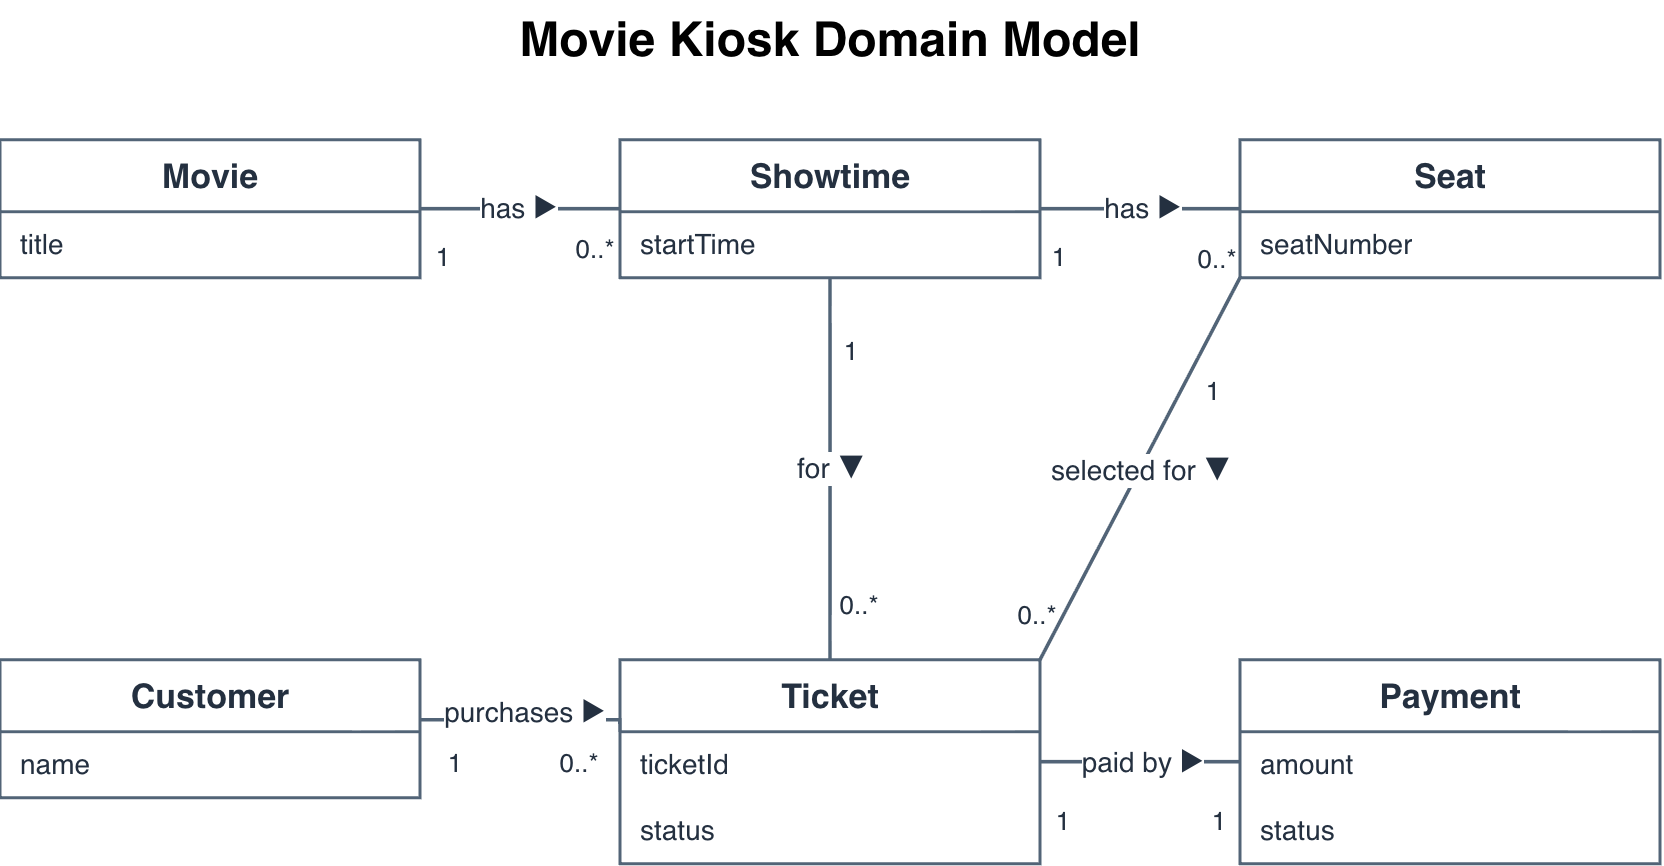

The diagram above was exported from draw.io. Its source (the exported page's mxGraphModel, read from the mxfile embedded in the PNG):
<mxGraphModel dx="1099" dy="652" grid="1" gridSize="10" guides="1" tooltips="1" connect="1" arrows="1" fold="1" page="1" pageScale="1" pageWidth="1380" pageHeight="1520" math="0" shadow="0">
  <root>
    <mxCell id="0" />
    <mxCell id="1" parent="0" />
    <mxCell id="title" parent="1" style="text;html=1;align=center;verticalAlign=middle;whiteSpace=wrap;fontStyle=1;fontSize=24;" value="Movie Kiosk Domain Model" vertex="1">
      <mxGeometry height="40" width="390" x="260" y="10" as="geometry" />
    </mxCell>
    <mxCell id="Movie" parent="1" style="swimlane;fontStyle=1;fontSize=17;fontColor=#243040;childLayout=stackLayout;horizontal=1;startSize=36;fillColor=#FFFFFF;strokeColor=#526477;strokeWidth=1.5;horizontalStack=0;resizeParent=1;resizeParentMax=0;resizeLast=0;collapsible=0;whiteSpace=wrap;html=1;" value="Movie" vertex="1">
      <mxGeometry height="69" width="210" x="40" y="80" as="geometry" />
    </mxCell>
    <mxCell id="Movie-a0" parent="Movie" style="text;strokeColor=none;fillColor=none;align=left;verticalAlign=middle;spacingLeft=8;overflow=hidden;rotatable=0;whiteSpace=wrap;html=1;fontSize=14;fontColor=#243040;" value="title" vertex="1">
      <mxGeometry height="33" width="210" y="36" as="geometry" />
    </mxCell>
    <mxCell id="Showtime" parent="1" style="swimlane;fontStyle=1;fontSize=17;fontColor=#243040;childLayout=stackLayout;horizontal=1;startSize=36;fillColor=#FFFFFF;strokeColor=#526477;strokeWidth=1.5;horizontalStack=0;resizeParent=1;resizeParentMax=0;resizeLast=0;collapsible=0;whiteSpace=wrap;html=1;" value="Showtime" vertex="1">
      <mxGeometry height="69" width="210" x="350" y="80" as="geometry" />
    </mxCell>
    <mxCell id="Showtime-a0" parent="Showtime" style="text;strokeColor=none;fillColor=none;align=left;verticalAlign=middle;spacingLeft=8;overflow=hidden;rotatable=0;whiteSpace=wrap;html=1;fontSize=14;fontColor=#243040;" value="startTime" vertex="1">
      <mxGeometry height="33" width="210" y="36" as="geometry" />
    </mxCell>
    <mxCell id="Seat" parent="1" style="swimlane;fontStyle=1;fontSize=17;fontColor=#243040;childLayout=stackLayout;horizontal=1;startSize=36;fillColor=#FFFFFF;strokeColor=#526477;strokeWidth=1.5;horizontalStack=0;resizeParent=1;resizeParentMax=0;resizeLast=0;collapsible=0;whiteSpace=wrap;html=1;" value="Seat" vertex="1">
      <mxGeometry height="69" width="210" x="660" y="80" as="geometry" />
    </mxCell>
    <mxCell id="Seat-a0" parent="Seat" style="text;strokeColor=none;fillColor=none;align=left;verticalAlign=middle;spacingLeft=8;overflow=hidden;rotatable=0;whiteSpace=wrap;html=1;fontSize=14;fontColor=#243040;" value="seatNumber" vertex="1">
      <mxGeometry height="33" width="210" y="36" as="geometry" />
    </mxCell>
    <mxCell id="Customer" parent="1" style="swimlane;fontStyle=1;fontSize=17;fontColor=#243040;childLayout=stackLayout;horizontal=1;startSize=36;fillColor=#FFFFFF;strokeColor=#526477;strokeWidth=1.5;horizontalStack=0;resizeParent=1;resizeParentMax=0;resizeLast=0;collapsible=0;whiteSpace=wrap;html=1;" value="Customer" vertex="1">
      <mxGeometry height="69" width="210" x="40" y="340" as="geometry" />
    </mxCell>
    <mxCell id="Customer-a0" parent="Customer" style="text;strokeColor=none;fillColor=none;align=left;verticalAlign=middle;spacingLeft=8;overflow=hidden;rotatable=0;whiteSpace=wrap;html=1;fontSize=14;fontColor=#243040;" value="name" vertex="1">
      <mxGeometry height="33" width="210" y="36" as="geometry" />
    </mxCell>
    <mxCell id="Ticket" parent="1" style="swimlane;fontStyle=1;fontSize=17;fontColor=#243040;childLayout=stackLayout;horizontal=1;startSize=36;fillColor=#FFFFFF;strokeColor=#526477;strokeWidth=1.5;horizontalStack=0;resizeParent=1;resizeParentMax=0;resizeLast=0;collapsible=0;whiteSpace=wrap;html=1;" value="Ticket" vertex="1">
      <mxGeometry height="102" width="210" x="350" y="340" as="geometry" />
    </mxCell>
    <mxCell id="Ticket-a0" parent="Ticket" style="text;strokeColor=none;fillColor=none;align=left;verticalAlign=middle;spacingLeft=8;overflow=hidden;rotatable=0;whiteSpace=wrap;html=1;fontSize=14;fontColor=#243040;" value="ticketId" vertex="1">
      <mxGeometry height="33" width="210" y="36" as="geometry" />
    </mxCell>
    <mxCell id="Ticket-a1" parent="Ticket" style="text;strokeColor=none;fillColor=none;align=left;verticalAlign=middle;spacingLeft=8;overflow=hidden;rotatable=0;whiteSpace=wrap;html=1;fontSize=14;fontColor=#243040;" value="status" vertex="1">
      <mxGeometry height="33" width="210" y="69" as="geometry" />
    </mxCell>
    <mxCell id="Payment" parent="1" style="swimlane;fontStyle=1;fontSize=17;fontColor=#243040;childLayout=stackLayout;horizontal=1;startSize=36;fillColor=#FFFFFF;strokeColor=#526477;strokeWidth=1.5;horizontalStack=0;resizeParent=1;resizeParentMax=0;resizeLast=0;collapsible=0;whiteSpace=wrap;html=1;" value="Payment" vertex="1">
      <mxGeometry height="102" width="210" x="660" y="340" as="geometry" />
    </mxCell>
    <mxCell id="Payment-a0" parent="Payment" style="text;strokeColor=none;fillColor=none;align=left;verticalAlign=middle;spacingLeft=8;overflow=hidden;rotatable=0;whiteSpace=wrap;html=1;fontSize=14;fontColor=#243040;" value="amount" vertex="1">
      <mxGeometry height="33" width="210" y="36" as="geometry" />
    </mxCell>
    <mxCell id="Payment-a1" parent="Payment" style="text;strokeColor=none;fillColor=none;align=left;verticalAlign=middle;spacingLeft=8;overflow=hidden;rotatable=0;whiteSpace=wrap;html=1;fontSize=14;fontColor=#243040;" value="status" vertex="1">
      <mxGeometry height="33" width="210" y="69" as="geometry" />
    </mxCell>
    <mxCell id="movie-showtime" edge="1" parent="1" source="Movie" style="edgeStyle=orthogonalEdgeStyle;rounded=0;orthogonalLoop=1;jettySize=auto;html=1;endArrow=none;startArrow=none;strokeColor=#526477;strokeWidth=1.8;fontSize=14;fontColor=#243040;labelBackgroundColor=#FFFFFF;" target="Showtime" value="has  ▶">
      <mxGeometry relative="1" as="geometry" />
    </mxCell>
    <mxCell id="showtime-seat" edge="1" parent="1" source="Showtime" style="edgeStyle=orthogonalEdgeStyle;rounded=0;orthogonalLoop=1;jettySize=auto;html=1;endArrow=none;startArrow=none;strokeColor=#526477;strokeWidth=1.8;fontSize=14;fontColor=#243040;labelBackgroundColor=#FFFFFF;" target="Seat" value="has  ▶">
      <mxGeometry relative="1" as="geometry" />
    </mxCell>
    <mxCell id="customer-ticket" edge="1" parent="1" source="Customer" style="edgeStyle=orthogonalEdgeStyle;rounded=0;orthogonalLoop=1;jettySize=auto;html=1;endArrow=none;startArrow=none;strokeColor=#526477;strokeWidth=1.8;fontSize=14;fontColor=#243040;labelBackgroundColor=#FFFFFF;entryX=0;entryY=0;entryDx=0;entryDy=0;" target="Ticket-a0" value="purchases  ▶">
      <mxGeometry relative="1" x="-0.0148" y="5" as="geometry">
        <mxPoint y="1" as="offset" />
        <Array as="points">
          <mxPoint x="350" y="370" />
        </Array>
        <mxPoint x="340" y="374.5" as="targetPoint" />
      </mxGeometry>
    </mxCell>
    <mxCell id="ticket-payment" edge="1" parent="1" source="Ticket" style="edgeStyle=orthogonalEdgeStyle;rounded=0;orthogonalLoop=1;jettySize=auto;html=1;endArrow=none;startArrow=none;strokeColor=#526477;strokeWidth=1.8;fontSize=14;fontColor=#243040;labelBackgroundColor=#FFFFFF;" target="Payment" value="paid by  ▶">
      <mxGeometry relative="1" as="geometry" />
    </mxCell>
    <mxCell id="showtime-ticket" edge="1" parent="1" source="Showtime" style="edgeStyle=orthogonalEdgeStyle;rounded=0;orthogonalLoop=1;jettySize=auto;html=1;endArrow=none;startArrow=none;strokeColor=#526477;strokeWidth=1.8;fontSize=14;fontColor=#243040;labelBackgroundColor=#FFFFFF;" target="Ticket" value="for  ▼">
      <mxGeometry relative="1" x="0.0011" as="geometry">
        <mxPoint as="offset" />
      </mxGeometry>
    </mxCell>
    <mxCell id="seat-ticket" edge="1" parent="1" source="Seat" style="edgeStyle=orthogonalEdgeStyle;rounded=0;orthogonalLoop=1;jettySize=auto;html=1;endArrow=none;startArrow=none;strokeColor=#526477;strokeWidth=1.8;fontSize=14;fontColor=#243040;labelBackgroundColor=#FFFFFF;edgeStyle=none;exitX=0;exitY=1;exitDx=0;exitDy=0;entryX=1;entryY=0;entryDx=0;entryDy=0;" target="Ticket" value="selected for  ▼">
      <mxGeometry relative="1" as="geometry" />
    </mxCell>
    <mxCell id="m1" parent="1" style="text;html=1;strokeColor=none;fillColor=#FFFFFF;align=center;verticalAlign=middle;whiteSpace=wrap;fontSize=13;fontColor=#243040;" value="1" vertex="1">
      <mxGeometry height="10" width="12.5" x="255" y="133" as="geometry" />
    </mxCell>
    <mxCell id="m2" parent="1" style="text;html=1;strokeColor=none;fillColor=#FFFFFF;align=center;verticalAlign=middle;whiteSpace=wrap;fontSize=13;fontColor=#243040;" value="0..*" vertex="1">
      <mxGeometry height="10" width="12.5" x="330.5" y="129" as="geometry" />
    </mxCell>
    <mxCell id="s1" parent="1" style="text;html=1;strokeColor=none;fillColor=#FFFFFF;align=center;verticalAlign=middle;whiteSpace=wrap;fontSize=13;fontColor=#243040;" value="1" vertex="1">
      <mxGeometry height="10" width="12.5" x="563" y="133" as="geometry" />
    </mxCell>
    <mxCell id="s2" parent="1" style="text;html=1;strokeColor=none;fillColor=#FFFFFF;align=center;verticalAlign=middle;whiteSpace=wrap;fontSize=13;fontColor=#243040;" value="0..*" vertex="1">
      <mxGeometry height="10" width="12.5" x="642" y="134" as="geometry" />
    </mxCell>
    <mxCell id="c1" parent="1" style="text;html=1;strokeColor=none;fillColor=#FFFFFF;align=center;verticalAlign=middle;whiteSpace=wrap;fontSize=13;fontColor=#243040;" value="1" vertex="1">
      <mxGeometry height="22" width="25" x="255" y="380" as="geometry" />
    </mxCell>
    <mxCell id="c2" parent="1" style="text;html=1;strokeColor=none;fillColor=#FFFFFF;align=center;verticalAlign=middle;whiteSpace=wrap;fontSize=13;fontColor=#243040;" value="0..*" vertex="1">
      <mxGeometry height="22" width="25" x="317.5" y="380" as="geometry" />
    </mxCell>
    <mxCell id="tp1" parent="1" style="text;html=1;strokeColor=none;fillColor=#FFFFFF;align=center;verticalAlign=middle;whiteSpace=wrap;fontSize=13;fontColor=#243040;" value="1" vertex="1">
      <mxGeometry height="10" width="12.5" x="565" y="415" as="geometry" />
    </mxCell>
    <mxCell id="tp2" parent="1" style="text;html=1;strokeColor=none;fillColor=#FFFFFF;align=center;verticalAlign=middle;whiteSpace=wrap;fontSize=13;fontColor=#243040;" value="1" vertex="1">
      <mxGeometry height="10" width="12.5" x="643" y="415" as="geometry" />
    </mxCell>
    <mxCell id="st1" parent="1" style="text;html=1;strokeColor=none;fillColor=#FFFFFF;align=center;verticalAlign=middle;whiteSpace=wrap;fontSize=13;fontColor=#243040;" value="1" vertex="1">
      <mxGeometry height="10" width="12.5" x="458.5" y="180" as="geometry" />
    </mxCell>
    <mxCell id="st2" parent="1" style="text;html=1;strokeColor=none;fillColor=#FFFFFF;align=center;verticalAlign=middle;whiteSpace=wrap;fontSize=13;fontColor=#243040;" value="0..*" vertex="1">
      <mxGeometry height="10" width="12.5" x="463" y="307" as="geometry" />
    </mxCell>
    <mxCell id="seat1" parent="1" style="text;html=1;strokeColor=none;fillColor=#FFFFFF;align=center;verticalAlign=middle;whiteSpace=wrap;fontSize=13;fontColor=#243040;" value="1" vertex="1">
      <mxGeometry height="10" width="12.5" x="640" y="200" as="geometry" />
    </mxCell>
    <mxCell id="seat2" parent="1" style="text;html=1;strokeColor=none;fillColor=#FFFFFF;align=center;verticalAlign=middle;whiteSpace=wrap;fontSize=13;fontColor=#243040;" value="0..*" vertex="1">
      <mxGeometry height="10" width="12.5" x="552" y="312" as="geometry" />
    </mxCell>
  </root>
</mxGraphModel>